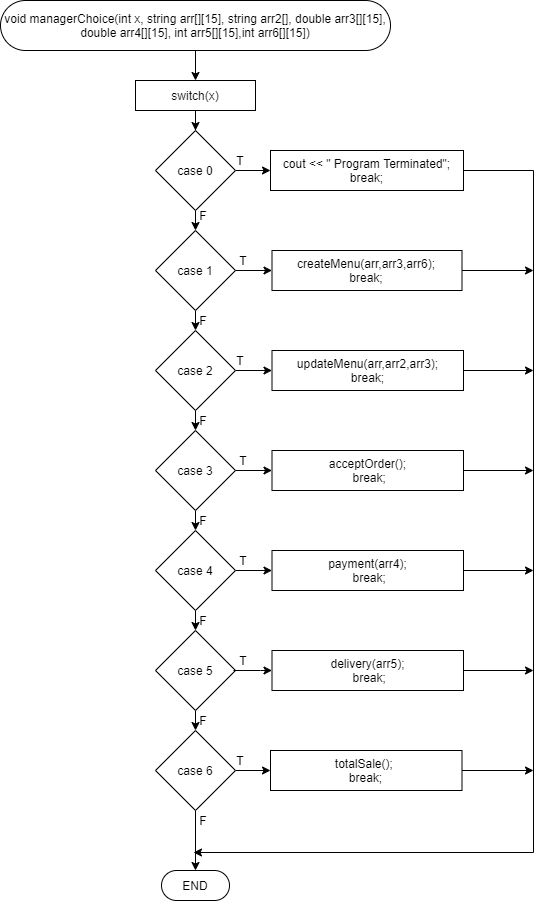

The diagram above was exported from draw.io. Its source (the exported page's mxGraphModel, read from the mxfile embedded in the PNG):
<mxGraphModel dx="1420" dy="823" grid="1" gridSize="10" guides="1" tooltips="1" connect="1" arrows="1" fold="1" page="1" pageScale="1" pageWidth="827" pageHeight="1169" math="0" shadow="0">
  <root>
    <mxCell id="0" />
    <mxCell id="1" parent="0" />
    <mxCell id="lZW7OlHOjBOBmUXdD9KV-3" style="edgeStyle=orthogonalEdgeStyle;rounded=0;orthogonalLoop=1;jettySize=auto;html=1;exitX=0.5;exitY=1;exitDx=0;exitDy=0;entryX=0.5;entryY=0;entryDx=0;entryDy=0;" edge="1" parent="1" source="lZW7OlHOjBOBmUXdD9KV-1" target="lZW7OlHOjBOBmUXdD9KV-2">
      <mxGeometry relative="1" as="geometry" />
    </mxCell>
    <mxCell id="lZW7OlHOjBOBmUXdD9KV-1" value="void managerChoice(int x, string arr[][15], string arr2[], double arr3[][15], double arr4[][15], int arr5[][15],int arr6[][15])" style="rounded=1;whiteSpace=wrap;html=1;arcSize=50;" vertex="1" parent="1">
      <mxGeometry x="180" y="90" width="390" height="50" as="geometry" />
    </mxCell>
    <mxCell id="lZW7OlHOjBOBmUXdD9KV-11" style="edgeStyle=orthogonalEdgeStyle;rounded=0;orthogonalLoop=1;jettySize=auto;html=1;exitX=0.5;exitY=1;exitDx=0;exitDy=0;" edge="1" parent="1" source="lZW7OlHOjBOBmUXdD9KV-2" target="lZW7OlHOjBOBmUXdD9KV-4">
      <mxGeometry relative="1" as="geometry" />
    </mxCell>
    <mxCell id="lZW7OlHOjBOBmUXdD9KV-2" value="switch(x)" style="rounded=0;whiteSpace=wrap;html=1;" vertex="1" parent="1">
      <mxGeometry x="315" y="170" width="120" height="30" as="geometry" />
    </mxCell>
    <mxCell id="lZW7OlHOjBOBmUXdD9KV-12" style="edgeStyle=orthogonalEdgeStyle;rounded=0;orthogonalLoop=1;jettySize=auto;html=1;exitX=0.5;exitY=1;exitDx=0;exitDy=0;entryX=0.5;entryY=0;entryDx=0;entryDy=0;" edge="1" parent="1" source="lZW7OlHOjBOBmUXdD9KV-4" target="lZW7OlHOjBOBmUXdD9KV-5">
      <mxGeometry relative="1" as="geometry" />
    </mxCell>
    <mxCell id="lZW7OlHOjBOBmUXdD9KV-19" style="edgeStyle=orthogonalEdgeStyle;rounded=0;orthogonalLoop=1;jettySize=auto;html=1;exitX=1;exitY=0.5;exitDx=0;exitDy=0;entryX=0;entryY=0.5;entryDx=0;entryDy=0;" edge="1" parent="1" source="lZW7OlHOjBOBmUXdD9KV-4" target="lZW7OlHOjBOBmUXdD9KV-18">
      <mxGeometry relative="1" as="geometry" />
    </mxCell>
    <mxCell id="lZW7OlHOjBOBmUXdD9KV-4" value="case 0" style="rhombus;whiteSpace=wrap;html=1;" vertex="1" parent="1">
      <mxGeometry x="335" y="220" width="80" height="80" as="geometry" />
    </mxCell>
    <mxCell id="lZW7OlHOjBOBmUXdD9KV-13" style="edgeStyle=orthogonalEdgeStyle;rounded=0;orthogonalLoop=1;jettySize=auto;html=1;exitX=0.5;exitY=1;exitDx=0;exitDy=0;entryX=0.5;entryY=0;entryDx=0;entryDy=0;" edge="1" parent="1" source="lZW7OlHOjBOBmUXdD9KV-5" target="lZW7OlHOjBOBmUXdD9KV-6">
      <mxGeometry relative="1" as="geometry" />
    </mxCell>
    <mxCell id="lZW7OlHOjBOBmUXdD9KV-21" style="edgeStyle=orthogonalEdgeStyle;rounded=0;orthogonalLoop=1;jettySize=auto;html=1;exitX=1;exitY=0.5;exitDx=0;exitDy=0;entryX=0;entryY=0.5;entryDx=0;entryDy=0;" edge="1" parent="1" source="lZW7OlHOjBOBmUXdD9KV-5" target="lZW7OlHOjBOBmUXdD9KV-20">
      <mxGeometry relative="1" as="geometry" />
    </mxCell>
    <mxCell id="lZW7OlHOjBOBmUXdD9KV-5" value="case 1" style="rhombus;whiteSpace=wrap;html=1;" vertex="1" parent="1">
      <mxGeometry x="335" y="320" width="80" height="80" as="geometry" />
    </mxCell>
    <mxCell id="lZW7OlHOjBOBmUXdD9KV-14" style="edgeStyle=orthogonalEdgeStyle;rounded=0;orthogonalLoop=1;jettySize=auto;html=1;exitX=0.5;exitY=1;exitDx=0;exitDy=0;entryX=0.5;entryY=0;entryDx=0;entryDy=0;" edge="1" parent="1" source="lZW7OlHOjBOBmUXdD9KV-6" target="lZW7OlHOjBOBmUXdD9KV-7">
      <mxGeometry relative="1" as="geometry" />
    </mxCell>
    <mxCell id="lZW7OlHOjBOBmUXdD9KV-23" style="edgeStyle=orthogonalEdgeStyle;rounded=0;orthogonalLoop=1;jettySize=auto;html=1;exitX=1;exitY=0.5;exitDx=0;exitDy=0;entryX=0;entryY=0.5;entryDx=0;entryDy=0;" edge="1" parent="1" source="lZW7OlHOjBOBmUXdD9KV-6" target="lZW7OlHOjBOBmUXdD9KV-22">
      <mxGeometry relative="1" as="geometry" />
    </mxCell>
    <mxCell id="lZW7OlHOjBOBmUXdD9KV-6" value="case 2" style="rhombus;whiteSpace=wrap;html=1;" vertex="1" parent="1">
      <mxGeometry x="335" y="420" width="80" height="80" as="geometry" />
    </mxCell>
    <mxCell id="lZW7OlHOjBOBmUXdD9KV-15" style="edgeStyle=orthogonalEdgeStyle;rounded=0;orthogonalLoop=1;jettySize=auto;html=1;exitX=0.5;exitY=1;exitDx=0;exitDy=0;entryX=0.5;entryY=0;entryDx=0;entryDy=0;" edge="1" parent="1" source="lZW7OlHOjBOBmUXdD9KV-7" target="lZW7OlHOjBOBmUXdD9KV-8">
      <mxGeometry relative="1" as="geometry" />
    </mxCell>
    <mxCell id="lZW7OlHOjBOBmUXdD9KV-25" style="edgeStyle=orthogonalEdgeStyle;rounded=0;orthogonalLoop=1;jettySize=auto;html=1;exitX=1;exitY=0.5;exitDx=0;exitDy=0;entryX=0;entryY=0.5;entryDx=0;entryDy=0;" edge="1" parent="1" source="lZW7OlHOjBOBmUXdD9KV-7" target="lZW7OlHOjBOBmUXdD9KV-24">
      <mxGeometry relative="1" as="geometry" />
    </mxCell>
    <mxCell id="lZW7OlHOjBOBmUXdD9KV-7" value="case 3" style="rhombus;whiteSpace=wrap;html=1;" vertex="1" parent="1">
      <mxGeometry x="335" y="520" width="80" height="80" as="geometry" />
    </mxCell>
    <mxCell id="lZW7OlHOjBOBmUXdD9KV-16" style="edgeStyle=orthogonalEdgeStyle;rounded=0;orthogonalLoop=1;jettySize=auto;html=1;exitX=0.5;exitY=1;exitDx=0;exitDy=0;entryX=0.5;entryY=0;entryDx=0;entryDy=0;" edge="1" parent="1" source="lZW7OlHOjBOBmUXdD9KV-8" target="lZW7OlHOjBOBmUXdD9KV-9">
      <mxGeometry relative="1" as="geometry" />
    </mxCell>
    <mxCell id="lZW7OlHOjBOBmUXdD9KV-27" style="edgeStyle=orthogonalEdgeStyle;rounded=0;orthogonalLoop=1;jettySize=auto;html=1;exitX=1;exitY=0.5;exitDx=0;exitDy=0;entryX=0;entryY=0.5;entryDx=0;entryDy=0;" edge="1" parent="1" source="lZW7OlHOjBOBmUXdD9KV-8" target="lZW7OlHOjBOBmUXdD9KV-26">
      <mxGeometry relative="1" as="geometry" />
    </mxCell>
    <mxCell id="lZW7OlHOjBOBmUXdD9KV-8" value="case 4" style="rhombus;whiteSpace=wrap;html=1;" vertex="1" parent="1">
      <mxGeometry x="335" y="620" width="80" height="80" as="geometry" />
    </mxCell>
    <mxCell id="lZW7OlHOjBOBmUXdD9KV-17" style="edgeStyle=orthogonalEdgeStyle;rounded=0;orthogonalLoop=1;jettySize=auto;html=1;exitX=0.5;exitY=1;exitDx=0;exitDy=0;entryX=0.5;entryY=0;entryDx=0;entryDy=0;" edge="1" parent="1" source="lZW7OlHOjBOBmUXdD9KV-9" target="lZW7OlHOjBOBmUXdD9KV-10">
      <mxGeometry relative="1" as="geometry" />
    </mxCell>
    <mxCell id="lZW7OlHOjBOBmUXdD9KV-9" value="case 5" style="rhombus;whiteSpace=wrap;html=1;" vertex="1" parent="1">
      <mxGeometry x="335" y="720" width="80" height="80" as="geometry" />
    </mxCell>
    <mxCell id="lZW7OlHOjBOBmUXdD9KV-31" style="edgeStyle=orthogonalEdgeStyle;rounded=0;orthogonalLoop=1;jettySize=auto;html=1;exitX=1;exitY=0.5;exitDx=0;exitDy=0;entryX=0;entryY=0.5;entryDx=0;entryDy=0;" edge="1" parent="1" source="lZW7OlHOjBOBmUXdD9KV-10" target="lZW7OlHOjBOBmUXdD9KV-30">
      <mxGeometry relative="1" as="geometry" />
    </mxCell>
    <mxCell id="lZW7OlHOjBOBmUXdD9KV-33" style="edgeStyle=orthogonalEdgeStyle;rounded=0;orthogonalLoop=1;jettySize=auto;html=1;exitX=0.5;exitY=1;exitDx=0;exitDy=0;entryX=0.5;entryY=0;entryDx=0;entryDy=0;" edge="1" parent="1" source="lZW7OlHOjBOBmUXdD9KV-10" target="lZW7OlHOjBOBmUXdD9KV-32">
      <mxGeometry relative="1" as="geometry" />
    </mxCell>
    <mxCell id="lZW7OlHOjBOBmUXdD9KV-10" value="case 6" style="rhombus;whiteSpace=wrap;html=1;" vertex="1" parent="1">
      <mxGeometry x="335" y="820" width="80" height="80" as="geometry" />
    </mxCell>
    <mxCell id="lZW7OlHOjBOBmUXdD9KV-34" style="edgeStyle=orthogonalEdgeStyle;rounded=0;orthogonalLoop=1;jettySize=auto;html=1;exitX=1;exitY=0.5;exitDx=0;exitDy=0;" edge="1" parent="1" source="lZW7OlHOjBOBmUXdD9KV-18">
      <mxGeometry relative="1" as="geometry">
        <mxPoint x="373" y="942" as="targetPoint" />
        <Array as="points">
          <mxPoint x="713" y="260" />
          <mxPoint x="713" y="942" />
        </Array>
      </mxGeometry>
    </mxCell>
    <mxCell id="lZW7OlHOjBOBmUXdD9KV-18" value="cout &amp;lt;&amp;lt; &quot; Program Terminated&quot;;&lt;br&gt;break;" style="rounded=0;whiteSpace=wrap;html=1;" vertex="1" parent="1">
      <mxGeometry x="450" y="240" width="193" height="40" as="geometry" />
    </mxCell>
    <mxCell id="lZW7OlHOjBOBmUXdD9KV-35" style="edgeStyle=orthogonalEdgeStyle;rounded=0;orthogonalLoop=1;jettySize=auto;html=1;exitX=1;exitY=0.5;exitDx=0;exitDy=0;" edge="1" parent="1" source="lZW7OlHOjBOBmUXdD9KV-20">
      <mxGeometry relative="1" as="geometry">
        <mxPoint x="713" y="360" as="targetPoint" />
      </mxGeometry>
    </mxCell>
    <mxCell id="lZW7OlHOjBOBmUXdD9KV-20" value="createMenu(arr,arr3,arr6);&lt;br&gt;break;" style="rounded=0;whiteSpace=wrap;html=1;" vertex="1" parent="1">
      <mxGeometry x="451.5" y="340" width="190" height="40" as="geometry" />
    </mxCell>
    <mxCell id="lZW7OlHOjBOBmUXdD9KV-36" style="edgeStyle=orthogonalEdgeStyle;rounded=0;orthogonalLoop=1;jettySize=auto;html=1;exitX=1;exitY=0.5;exitDx=0;exitDy=0;" edge="1" parent="1" source="lZW7OlHOjBOBmUXdD9KV-22">
      <mxGeometry relative="1" as="geometry">
        <mxPoint x="713" y="460" as="targetPoint" />
      </mxGeometry>
    </mxCell>
    <mxCell id="lZW7OlHOjBOBmUXdD9KV-22" value="updateMenu(arr,arr2,arr3);&lt;br&gt;break;" style="rounded=0;whiteSpace=wrap;html=1;" vertex="1" parent="1">
      <mxGeometry x="451.5" y="440" width="191.5" height="40" as="geometry" />
    </mxCell>
    <mxCell id="lZW7OlHOjBOBmUXdD9KV-37" style="edgeStyle=orthogonalEdgeStyle;rounded=0;orthogonalLoop=1;jettySize=auto;html=1;exitX=1;exitY=0.5;exitDx=0;exitDy=0;" edge="1" parent="1" source="lZW7OlHOjBOBmUXdD9KV-24">
      <mxGeometry relative="1" as="geometry">
        <mxPoint x="713" y="560" as="targetPoint" />
      </mxGeometry>
    </mxCell>
    <mxCell id="lZW7OlHOjBOBmUXdD9KV-24" value="acceptOrder();&lt;br&gt;&amp;nbsp;break;" style="rounded=0;whiteSpace=wrap;html=1;" vertex="1" parent="1">
      <mxGeometry x="451.5" y="540" width="191.5" height="40" as="geometry" />
    </mxCell>
    <mxCell id="lZW7OlHOjBOBmUXdD9KV-38" style="edgeStyle=orthogonalEdgeStyle;rounded=0;orthogonalLoop=1;jettySize=auto;html=1;exitX=1;exitY=0.5;exitDx=0;exitDy=0;" edge="1" parent="1" source="lZW7OlHOjBOBmUXdD9KV-26">
      <mxGeometry relative="1" as="geometry">
        <mxPoint x="713" y="660" as="targetPoint" />
      </mxGeometry>
    </mxCell>
    <mxCell id="lZW7OlHOjBOBmUXdD9KV-26" value="payment(arr4);&lt;br&gt;&amp;nbsp;break;" style="rounded=0;whiteSpace=wrap;html=1;" vertex="1" parent="1">
      <mxGeometry x="451.5" y="640" width="191.5" height="40" as="geometry" />
    </mxCell>
    <mxCell id="lZW7OlHOjBOBmUXdD9KV-39" style="edgeStyle=orthogonalEdgeStyle;rounded=0;orthogonalLoop=1;jettySize=auto;html=1;exitX=1;exitY=0.5;exitDx=0;exitDy=0;" edge="1" parent="1" source="lZW7OlHOjBOBmUXdD9KV-28">
      <mxGeometry relative="1" as="geometry">
        <mxPoint x="713" y="760" as="targetPoint" />
      </mxGeometry>
    </mxCell>
    <mxCell id="lZW7OlHOjBOBmUXdD9KV-28" value="delivery(arr5);&lt;br&gt;&amp;nbsp;break;" style="rounded=0;whiteSpace=wrap;html=1;" vertex="1" parent="1">
      <mxGeometry x="451.5" y="740" width="191.5" height="40" as="geometry" />
    </mxCell>
    <mxCell id="lZW7OlHOjBOBmUXdD9KV-40" style="edgeStyle=orthogonalEdgeStyle;rounded=0;orthogonalLoop=1;jettySize=auto;html=1;exitX=1;exitY=0.5;exitDx=0;exitDy=0;" edge="1" parent="1" source="lZW7OlHOjBOBmUXdD9KV-30">
      <mxGeometry relative="1" as="geometry">
        <mxPoint x="713" y="860" as="targetPoint" />
      </mxGeometry>
    </mxCell>
    <mxCell id="lZW7OlHOjBOBmUXdD9KV-30" value="totalSale(); &lt;br&gt;break;" style="rounded=0;whiteSpace=wrap;html=1;" vertex="1" parent="1">
      <mxGeometry x="450" y="840" width="191.5" height="40" as="geometry" />
    </mxCell>
    <mxCell id="lZW7OlHOjBOBmUXdD9KV-32" value="END" style="rounded=1;whiteSpace=wrap;html=1;arcSize=50;" vertex="1" parent="1">
      <mxGeometry x="341" y="960" width="68" height="30" as="geometry" />
    </mxCell>
    <mxCell id="lZW7OlHOjBOBmUXdD9KV-41" value="T" style="text;html=1;strokeColor=none;fillColor=none;align=center;verticalAlign=middle;whiteSpace=wrap;rounded=0;" vertex="1" parent="1">
      <mxGeometry x="400" y="240" width="40" height="20" as="geometry" />
    </mxCell>
    <mxCell id="lZW7OlHOjBOBmUXdD9KV-42" value="F" style="text;html=1;strokeColor=none;fillColor=none;align=center;verticalAlign=middle;whiteSpace=wrap;rounded=0;" vertex="1" parent="1">
      <mxGeometry x="363" y="295" width="40" height="20" as="geometry" />
    </mxCell>
    <mxCell id="lZW7OlHOjBOBmUXdD9KV-43" value="F" style="text;html=1;strokeColor=none;fillColor=none;align=center;verticalAlign=middle;whiteSpace=wrap;rounded=0;" vertex="1" parent="1">
      <mxGeometry x="363" y="400" width="40" height="20" as="geometry" />
    </mxCell>
    <mxCell id="lZW7OlHOjBOBmUXdD9KV-44" value="F" style="text;html=1;strokeColor=none;fillColor=none;align=center;verticalAlign=middle;whiteSpace=wrap;rounded=0;" vertex="1" parent="1">
      <mxGeometry x="363" y="500" width="40" height="20" as="geometry" />
    </mxCell>
    <mxCell id="lZW7OlHOjBOBmUXdD9KV-45" value="F" style="text;html=1;strokeColor=none;fillColor=none;align=center;verticalAlign=middle;whiteSpace=wrap;rounded=0;" vertex="1" parent="1">
      <mxGeometry x="363" y="600" width="40" height="20" as="geometry" />
    </mxCell>
    <mxCell id="lZW7OlHOjBOBmUXdD9KV-46" value="F" style="text;html=1;strokeColor=none;fillColor=none;align=center;verticalAlign=middle;whiteSpace=wrap;rounded=0;" vertex="1" parent="1">
      <mxGeometry x="363" y="700" width="40" height="20" as="geometry" />
    </mxCell>
    <mxCell id="lZW7OlHOjBOBmUXdD9KV-47" value="F" style="text;html=1;strokeColor=none;fillColor=none;align=center;verticalAlign=middle;whiteSpace=wrap;rounded=0;" vertex="1" parent="1">
      <mxGeometry x="363" y="800" width="40" height="20" as="geometry" />
    </mxCell>
    <mxCell id="lZW7OlHOjBOBmUXdD9KV-48" value="F" style="text;html=1;strokeColor=none;fillColor=none;align=center;verticalAlign=middle;whiteSpace=wrap;rounded=0;" vertex="1" parent="1">
      <mxGeometry x="363" y="900" width="40" height="20" as="geometry" />
    </mxCell>
    <mxCell id="lZW7OlHOjBOBmUXdD9KV-49" value="T" style="text;html=1;strokeColor=none;fillColor=none;align=center;verticalAlign=middle;whiteSpace=wrap;rounded=0;" vertex="1" parent="1">
      <mxGeometry x="403" y="340" width="40" height="20" as="geometry" />
    </mxCell>
    <mxCell id="lZW7OlHOjBOBmUXdD9KV-50" value="T" style="text;html=1;strokeColor=none;fillColor=none;align=center;verticalAlign=middle;whiteSpace=wrap;rounded=0;" vertex="1" parent="1">
      <mxGeometry x="400" y="440" width="40" height="20" as="geometry" />
    </mxCell>
    <mxCell id="lZW7OlHOjBOBmUXdD9KV-51" value="T" style="text;html=1;strokeColor=none;fillColor=none;align=center;verticalAlign=middle;whiteSpace=wrap;rounded=0;" vertex="1" parent="1">
      <mxGeometry x="403" y="540" width="40" height="20" as="geometry" />
    </mxCell>
    <mxCell id="lZW7OlHOjBOBmUXdD9KV-52" value="T" style="text;html=1;strokeColor=none;fillColor=none;align=center;verticalAlign=middle;whiteSpace=wrap;rounded=0;" vertex="1" parent="1">
      <mxGeometry x="403" y="640" width="40" height="20" as="geometry" />
    </mxCell>
    <mxCell id="lZW7OlHOjBOBmUXdD9KV-56" style="edgeStyle=orthogonalEdgeStyle;rounded=0;orthogonalLoop=1;jettySize=auto;html=1;exitX=0.25;exitY=1;exitDx=0;exitDy=0;entryX=0;entryY=0.5;entryDx=0;entryDy=0;" edge="1" parent="1" source="lZW7OlHOjBOBmUXdD9KV-53" target="lZW7OlHOjBOBmUXdD9KV-28">
      <mxGeometry relative="1" as="geometry">
        <Array as="points">
          <mxPoint x="440" y="760" />
          <mxPoint x="440" y="760" />
        </Array>
      </mxGeometry>
    </mxCell>
    <mxCell id="lZW7OlHOjBOBmUXdD9KV-53" value="T" style="text;html=1;strokeColor=none;fillColor=none;align=center;verticalAlign=middle;whiteSpace=wrap;rounded=0;" vertex="1" parent="1">
      <mxGeometry x="403" y="740" width="40" height="20" as="geometry" />
    </mxCell>
    <mxCell id="lZW7OlHOjBOBmUXdD9KV-55" value="T" style="text;html=1;strokeColor=none;fillColor=none;align=center;verticalAlign=middle;whiteSpace=wrap;rounded=0;" vertex="1" parent="1">
      <mxGeometry x="400" y="840" width="40" height="20" as="geometry" />
    </mxCell>
  </root>
</mxGraphModel>